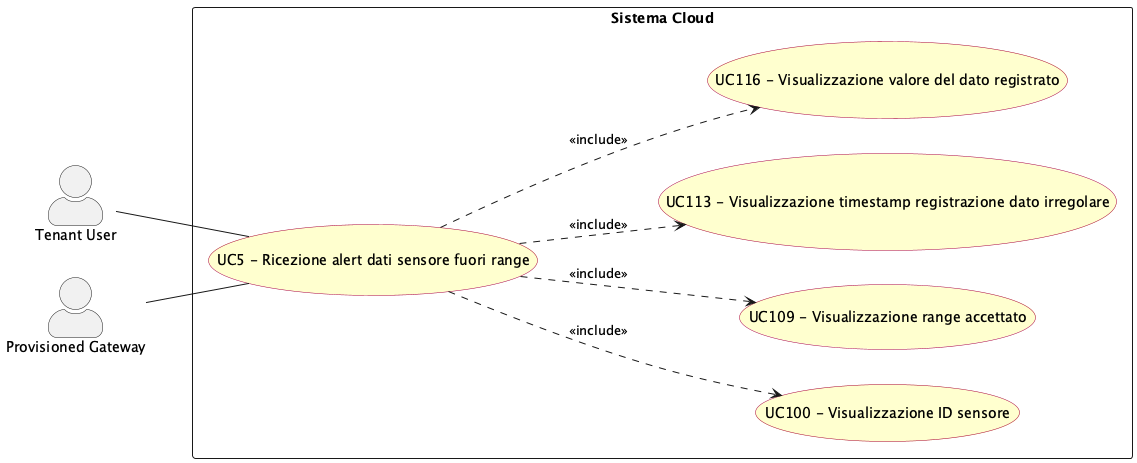

The diagram above was rendered by PlantUML. Its source (embedded in the PNG):
@startuml alert_sensore_fuori_range
left to right direction
skinparam actorStyle awesome
skinparam usecase {
  BackgroundColor #FEFECE
  BorderColor #A80036
}

actor "Tenant User" as tenant_usr
actor "Provisioned Gateway" as p_gway

rectangle "Sistema Cloud" {
  usecase "UC5 - Ricezione alert dati sensore fuori range" as UC5
  usecase "UC100 - Visualizzazione ID sensore" as UC100
  usecase "UC109 - Visualizzazione range accettato" as UC109
  usecase "UC113 - Visualizzazione timestamp registrazione dato irregolare" as UC113
  usecase "UC116 - Visualizzazione valore del dato registrato" as UC116
}

tenant_usr -- UC5
p_gway -- UC5

UC5 ..> UC100 : <<include>>
UC5 ..> UC116 : <<include>>
UC5 ..> UC109 : <<include>>
UC5 ..> UC113 : <<include>>

@enduml